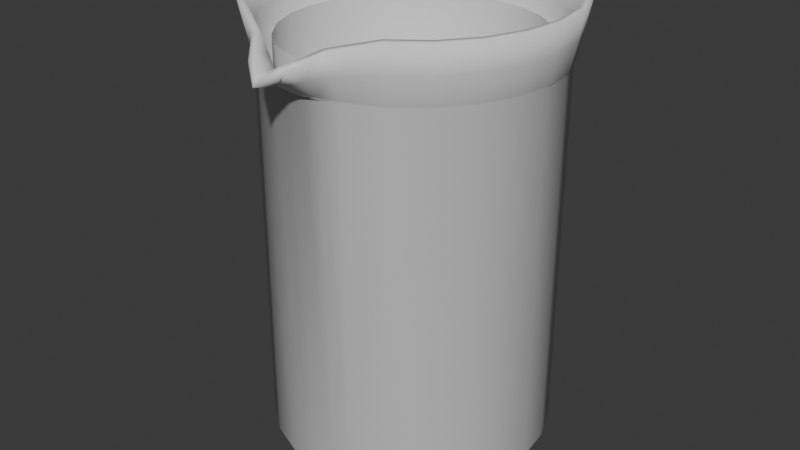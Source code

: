 # Source: Toothpaste.blend  (saved by Blender 4.5.90; exported with 4.5.12 LTS)
import bpy
from mathutils import Matrix  # noqa: F401  (used for matrix-valued properties, if any)

bpy.ops.wm.read_factory_settings(use_empty=True)
scene = bpy.context.scene
scene.name = 'Scene'

# ---- collections
col_collection = bpy.data.collections.new('Collection'); scene.collection.children.link(col_collection)

# ---- world
world_world = bpy.data.worlds.new('World'); scene.world = world_world
world_world.use_nodes = True; world_world.node_tree.nodes.clear()
_N = world_world.node_tree.nodes; _L = world_world.node_tree.links
n0 = _N.new('ShaderNodeOutputWorld'); n0.name = 'World Output'; n0.location = (200, 100)
n1 = _N.new('ShaderNodeBackground'); n1.name = 'Background'; n1.location = (-200, 100)
n1.inputs[0].default_value = (0.05088, 0.05088, 0.05088, 1.0)
_L.new(n1.outputs[0], n0.inputs[0])
n0.is_active_output = True
world_world.color = (0.05088, 0.05088, 0.05088)
world_world.sun_shadow_jitter_overblur = 0.0

# ---- meshes
me_cylinder = bpy.data.meshes.new('Cylinder')
me_cylinder.from_pydata([(-4.302e-09, 0.4225, -0.3732), (-4.302e-09, 0.4225, 0.7555), (0.1094, 0.4081, -0.3732), (0.1094, 0.4081, 0.7555), (0.2113, 0.3659, -0.3732), (0.2113, 0.3659, 0.7555), (0.2988, 0.2988, -0.3732), (0.2988, 0.2988, 0.7555), (0.3659, 0.2113, -0.3732), (0.3659, 0.2113, 0.7555), (0.4081, 0.1094, -0.3732), (0.4081, 0.1094, 0.7555), (0.4225, 0.0, -0.3732), (0.4225, 0.0, 0.7555), (0.4081, -0.1094, -0.3732), (0.4081, -0.1094, 0.7555), (0.3659, -0.2113, -0.3732), (0.3659, -0.2113, 0.7555), (0.2988, -0.2988, -0.3732), (0.2988, -0.2988, 0.7555), (0.2113, -0.3659, -0.3732), (0.2113, -0.3659, 0.7555), (0.1094, -0.4081, -0.3732), (0.1094, -0.413, 0.7555), (-4.302e-09, -0.4225, -0.3732), (-4.302e-09, -0.4265, 0.7532), (-0.1094, -0.4081, -0.3732), (-0.1094, -0.413, 0.7555), (-0.2113, -0.3659, -0.3732), (-0.2113, -0.3659, 0.7555), (-0.2988, -0.2988, -0.3732), (-0.2988, -0.2988, 0.7555), (-0.3659, -0.2113, -0.3732), (-0.3659, -0.2113, 0.7555), (-0.4081, -0.1094, -0.3732), (-0.4081, -0.1094, 0.7555), (-0.4225, 0.0, -0.3732), (-0.4225, 0.0, 0.7555), (-0.4081, 0.1094, -0.3732), (-0.4081, 0.1094, 0.7555), (-0.3659, 0.2113, -0.3732), (-0.3659, 0.2113, 0.7555), (-0.2988, 0.2988, -0.3732), (-0.2988, 0.2988, 0.7555), (-0.2113, 0.3659, -0.3732), (-0.2113, 0.3659, 0.7555), (-0.1094, 0.4081, -0.3732), (-0.1094, 0.4081, 0.7555), (-5.223e-09, 0.3963, -0.4084), (0.1026, 0.3828, -0.4084), (0.1981, 0.3432, -0.4084), (0.2802, 0.2802, -0.4084), (0.3432, 0.1981, -0.4084), (0.3828, 0.1026, -0.4084), (0.3963, 0.0, -0.4084), (0.3828, -0.1026, -0.4084), (0.3432, -0.1981, -0.4084), (0.2802, -0.2802, -0.4084), (0.1981, -0.3432, -0.4084), (0.1026, -0.3828, -0.4084), (-5.223e-09, -0.3963, -0.4084), (-0.1026, -0.3828, -0.4084), (-0.1981, -0.3432, -0.4084), (-0.2802, -0.2802, -0.4084), (-0.3432, -0.1981, -0.4084), (-0.3828, -0.1026, -0.4084), (-0.3963, 0.0, -0.4084), (-0.3828, 0.1026, -0.4084), (-0.3432, 0.1981, -0.4084), (-0.2802, 0.2802, -0.4084), (-0.1981, 0.3432, -0.4084), (-0.1026, 0.3828, -0.4084), (-4.446e-09, 0.4243, 0.7632), (0.1109, 0.4097, 0.7632), (0.2141, 0.3708, 0.7632), (0.3028, 0.3028, 0.7632), (0.3709, 0.2141, 0.7632), (0.4137, 0.1108, 0.7632), (0.4283, -7.679e-05, 0.7632), (0.4137, -0.1109, 0.7632), (0.3709, -0.2142, 0.7632), (0.3028, -0.3029, 0.7632), (0.2141, -0.371, 0.7632), (0.1109, -0.4177, 0.7664), (-4.446e-09, -0.4539, 0.768), (-0.1109, -0.4193, 0.7632), (-0.2141, -0.371, 0.7632), (-0.3028, -0.3029, 0.7632), (-0.3709, -0.2142, 0.7632), (-0.4137, -0.1109, 0.7632), (-0.4283, -7.679e-05, 0.7632), (-0.4137, 0.1108, 0.7632), (-0.3709, 0.2141, 0.7632), (-0.3028, 0.3028, 0.7632), (-0.2141, 0.3708, 0.7632), (-0.1109, 0.4097, 0.7632), (-0.1191, 0.4515, 0.9245), (-0.23, 0.4071, 0.9245), (-0.3253, 0.3253, 0.9245), (-0.3984, 0.2301, 0.9245), (-0.4443, 0.1191, 0.9245), (-0.46, 4.434e-05, 0.9245), (-0.4443, -0.119, 0.9245), (-0.3984, -0.23, 0.9245), (-0.3253, -0.3252, 0.9245), (-0.23, -0.3983, 0.9245), (-0.1191, -0.4641, 0.895), (-4.049e-09, -0.5811, 0.8178), (0.1191, -0.4641, 0.895), (0.23, -0.3983, 0.9245), (0.3253, -0.3252, 0.9245), (0.3984, -0.23, 0.9245), (0.4443, -0.119, 0.9245), (0.46, 4.434e-05, 0.9245), (0.4443, 0.1191, 0.9245), (0.3984, 0.2301, 0.9245), (0.3253, 0.3253, 0.9245), (0.23, 0.4071, 0.9245), (0.1191, 0.4515, 0.9245), (-4.049e-09, 0.4671, 0.9245), (-0.05748, -0.4867, 0.8156), (-0.05953, -0.5363, 0.8564), (-0.05543, -0.4366, 0.7656), (-0.05128, -0.3895, -0.4084), (-0.05468, -0.4197, 0.7544), (-0.05468, -0.4153, -0.3732), (0.05748, -0.4867, 0.8156), (0.05953, -0.5363, 0.8564), (0.05543, -0.4358, 0.7672), (0.05128, -0.3895, -0.4084), (0.05468, -0.4197, 0.7544), (0.05468, -0.4153, -0.3732), (-0.3141, -0.3141, 0.8439), (-0.2221, -0.3847, 0.8439), (0.4442, -1.622e-05, 0.8439), (-0.3847, 0.2221, 0.8439), (-4.247e-09, -0.5049, 0.8007), (0.3847, 0.2221, 0.8439), (-0.4442, -1.622e-05, 0.8439), (0.2221, -0.3847, 0.8439), (-0.3847, -0.2221, 0.8439), (0.115, 0.4227, 0.8439), (-0.115, 0.4227, 0.8439), (0.3847, -0.2221, 0.8439), (-0.2221, 0.3846, 0.8439), (-0.429, 0.1149, 0.8439), (0.115, -0.4411, 0.8304), (0.3141, 0.3141, 0.8439), (-0.429, -0.115, 0.8439), (0.2221, 0.3846, 0.8439), (0.429, -0.115, 0.8439), (-0.3141, 0.3141, 0.8439), (-4.247e-09, 0.4378, 0.8439), (-0.115, -0.4411, 0.8304), (0.3141, -0.3141, 0.8439), (0.429, 0.1149, 0.8439)], [], [(0, 1, 3, 2), (2, 3, 5, 4), (4, 5, 7, 6), (6, 7, 9, 8), (8, 9, 11, 10), (10, 11, 13, 12), (12, 13, 15, 14), (14, 15, 17, 16), (16, 17, 19, 18), (18, 19, 21, 20), (20, 21, 23, 22), (131, 130, 25, 24), (125, 124, 27, 26), (26, 27, 29, 28), (28, 29, 31, 30), (30, 31, 33, 32), (32, 33, 35, 34), (34, 35, 37, 36), (36, 37, 39, 38), (38, 39, 41, 40), (40, 41, 43, 42), (42, 43, 45, 44), (5, 3, 73, 74), (44, 45, 47, 46), (46, 47, 1, 0), (8, 10, 53, 52), (48, 49, 50, 51, 52, 53, 54, 55, 56, 57, 58, 59, 129, 60, 123, 61, 62, 63, 64, 65, 66, 67, 68, 69, 70, 71), (18, 20, 58, 57), (28, 30, 63, 62), (38, 40, 68, 67), (4, 6, 51, 50), (14, 16, 56, 55), (125, 26, 61, 123), (0, 2, 49, 48), (34, 36, 66, 65), (44, 46, 71, 70), (10, 12, 54, 53), (20, 22, 59, 58), (30, 32, 64, 63), (40, 42, 69, 68), (6, 8, 52, 51), (16, 18, 57, 56), (26, 28, 62, 61), (36, 38, 67, 66), (46, 0, 48, 71), (2, 4, 50, 49), (12, 14, 55, 54), (131, 24, 60, 129), (32, 34, 65, 64), (42, 44, 70, 69), (155, 137, 115, 114), (15, 13, 78, 79), (130, 23, 83, 128), (35, 33, 88, 89), (45, 43, 93, 94), (11, 9, 76, 77), (21, 19, 81, 82), (31, 29, 86, 87), (41, 39, 91, 92), (7, 5, 74, 75), (17, 15, 79, 80), (3, 1, 72, 73), (124, 25, 84, 122), (37, 35, 89, 90), (47, 45, 94, 95), (13, 11, 77, 78), (23, 21, 82, 83), (33, 31, 87, 88), (43, 41, 92, 93), (9, 7, 75, 76), (19, 17, 80, 81), (29, 27, 85, 86), (39, 37, 90, 91), (1, 47, 95, 72), (144, 151, 98, 97), (148, 140, 103, 102), (126, 146, 108, 127), (150, 134, 113, 112), (149, 141, 118, 117), (145, 138, 101, 100), (133, 153, 106, 105), (152, 142, 96, 119), (137, 147, 116, 115), (151, 135, 99, 98), (154, 143, 111, 110), (140, 132, 104, 103), (146, 139, 109, 108), (134, 155, 114, 113), (141, 152, 119, 118), (142, 144, 97, 96), (138, 148, 102, 101), (120, 136, 107, 121), (143, 150, 112, 111), (147, 149, 117, 116), (135, 145, 100, 99), (132, 133, 105, 104), (139, 154, 110, 109), (84, 128, 126, 136), (24, 125, 123, 60), (27, 124, 122, 85), (153, 120, 121, 106), (85, 122, 120, 153), (22, 23, 130, 131), (22, 131, 129, 59), (25, 130, 128, 84), (24, 25, 124, 125), (136, 126, 127, 107), (82, 81, 154, 139), (87, 86, 133, 132), (92, 91, 145, 135), (75, 74, 149, 147), (80, 79, 150, 143), (122, 84, 136, 120), (90, 89, 148, 138), (95, 94, 144, 142), (73, 72, 152, 141), (78, 77, 155, 134), (83, 82, 139, 146), (88, 87, 132, 140), (81, 80, 143, 154), (93, 92, 135, 151), (76, 75, 147, 137), (72, 95, 142, 152), (86, 85, 153, 133), (91, 90, 138, 145), (74, 73, 141, 149), (79, 78, 134, 150), (128, 83, 146, 126), (89, 88, 140, 148), (94, 93, 151, 144), (77, 76, 137, 155)])
me_cylinder.polygons.foreach_set('use_smooth', [True] * 131)
_uv = me_cylinder.uv_layers.new(name='UVMap')
_uv.uv.foreach_set('vector', [1.0, 0.5, 1.0, 1.0, 0.9583, 1.0, 0.9583, 0.5, 0.9583, 0.5, 0.9583, 1.0, 0.9167, 1.0, 0.9167, 0.5, 0.9167, 0.5, 0.9167, 1.0, 0.875, 1.0, 0.875, 0.5, 0.875, 0.5, 0.875, 1.0, 0.8333, 1.0, 0.8333, 0.5, 0.8333, 0.5, 0.8333, 1.0, 0.7917, 1.0, 0.7917, 0.5, 0.7917, 0.5, 0.7917, 1.0, 0.75, 1.0, 0.75, 0.5, 0.75, 0.5, 0.75, 1.0, 0.7083, 1.0, 0.7083, 0.5, 0.7083, 0.5, 0.7083, 1.0, 0.6667, 1.0, 0.6667, 0.5, 0.6667, 0.5, 0.6667, 1.0, 0.625, 1.0, 0.625, 0.5, 0.625, 0.5, 0.625, 1.0, 0.5833, 1.0, 0.5833, 0.5, 0.5833, 0.5, 0.5833, 1.0, 0.5417, 1.0, 0.5417, 0.5, 0.5208, 0.5, 0.5208, 1.0, 0.5, 1.0, 0.5, 0.5, 0.4792, 0.5, 0.4792, 1.0, 0.4583, 1.0, 0.4583, 0.5, 0.4583, 0.5, 0.4583, 1.0, 0.4167, 1.0, 0.4167, 0.5, 0.4167, 0.5, 0.4167, 1.0, 0.375, 1.0, 0.375, 0.5, 0.375, 0.5, 0.375, 1.0, 0.3333, 1.0, 0.3333, 0.5, 0.3333, 0.5, 0.3333, 1.0, 0.2917, 1.0, 0.2917, 0.5, 0.2917, 0.5, 0.2917, 1.0, 0.25, 1.0, 0.25, 0.5, 0.25, 0.5, 0.25, 1.0, 0.2083, 1.0, 0.2083, 0.5, 0.2083, 0.5, 0.2083, 1.0, 0.1667, 1.0, 0.1667, 0.5, 0.1667, 0.5, 0.1667, 1.0, 0.125, 1.0, 0.125, 0.5, 0.125, 0.5, 0.125, 1.0, 0.08333, 1.0, 0.08333, 0.5, 0.9167, 1.0, 0.9583, 1.0, 0.9583, 1.0, 0.9167, 1.0, 0.08333, 0.5, 0.08333, 1.0, 0.04167, 1.0, 0.04167, 0.5, 0.04167, 0.5, 0.04167, 1.0, -1.863e-07, 1.0, -1.863e-07, 0.5, 0.8333, 0.5, 0.7917, 0.5, 0.7917, 0.5, 0.8333, 0.5, 0.75, 0.49, 0.8121, 0.4818, 0.87, 0.4578, 0.9197, 0.4197, 0.9578, 0.37, 0.9818, 0.3121, 0.99, 0.25, 0.9818, 0.1879, 0.9578, 0.13, 0.9197, 0.08029, 0.87, 0.04215, 0.8121, 0.01818, 0.7811, 0.01409, 0.75, 0.01, 0.7189, 0.01409, 0.6879, 0.01818, 0.63, 0.04215, 0.5803, 0.08029, 0.5422, 0.13, 0.5182, 0.1879, 0.51, 0.25, 0.5182, 0.3121, 0.5422, 0.37, 0.5803, 0.4197, 0.63, 0.4578, 0.6879, 0.4818, 0.625, 0.5, 0.5833, 0.5, 0.5833, 0.5, 0.625, 0.5, 0.4167, 0.5, 0.375, 0.5, 0.375, 0.5, 0.4167, 0.5, 0.2083, 0.5, 0.1667, 0.5, 0.1667, 0.5, 0.2083, 0.5, 0.9167, 0.5, 0.875, 0.5, 0.875, 0.5, 0.9167, 0.5, 0.7083, 0.5, 0.6667, 0.5, 0.6667, 0.5, 0.7083, 0.5, 0.4792, 0.5, 0.4583, 0.5, 0.4583, 0.5, 0.4792, 0.5, 1.0, 0.5, 0.9583, 0.5, 0.9583, 0.5, 1.0, 0.5, 0.2917, 0.5, 0.25, 0.5, 0.25, 0.5, 0.2917, 0.5, 0.08333, 0.5, 0.04167, 0.5, 0.04167, 0.5, 0.08333, 0.5, 0.7917, 0.5, 0.75, 0.5, 0.75, 0.5, 0.7917, 0.5, 0.5833, 0.5, 0.5417, 0.5, 0.5417, 0.5, 0.5833, 0.5, 0.375, 0.5, 0.3333, 0.5, 0.3333, 0.5, 0.375, 0.5, 0.1667, 0.5, 0.125, 0.5, 0.125, 0.5, 0.1667, 0.5, 0.875, 0.5, 0.8333, 0.5, 0.8333, 0.5, 0.875, 0.5, 0.6667, 0.5, 0.625, 0.5, 0.625, 0.5, 0.6667, 0.5, 0.4583, 0.5, 0.4167, 0.5, 0.4167, 0.5, 0.4583, 0.5, 0.25, 0.5, 0.2083, 0.5, 0.2083, 0.5, 0.25, 0.5, 0.04167, 0.5, -1.863e-07, 0.5, -1.863e-07, 0.5, 0.04167, 0.5, 0.9583, 0.5, 0.9167, 0.5, 0.9167, 0.5, 0.9583, 0.5, 0.75, 0.5, 0.7083, 0.5, 0.7083, 0.5, 0.75, 0.5, 0.5208, 0.5, 0.5, 0.5, 0.5, 0.5, 0.5208, 0.5, 0.3333, 0.5, 0.2917, 0.5, 0.2917, 0.5, 0.3333, 0.5, 0.125, 0.5, 0.08333, 0.5, 0.08333, 0.5, 0.125, 0.5, 0.7917, 1.0, 0.8333, 1.0, 0.8333, 1.0, 0.7917, 1.0, 0.7083, 1.0, 0.75, 1.0, 0.75, 1.0, 0.7083, 1.0, 0.5208, 1.0, 0.5417, 1.0, 0.5417, 1.0, 0.5208, 1.0, 0.2917, 1.0, 0.3333, 1.0, 0.3333, 1.0, 0.2917, 1.0, 0.08333, 1.0, 0.125, 1.0, 0.125, 1.0, 0.08333, 1.0, 0.7917, 1.0, 0.8333, 1.0, 0.8333, 1.0, 0.7917, 1.0, 0.5833, 1.0, 0.625, 1.0, 0.625, 1.0, 0.5833, 1.0, 0.375, 1.0, 0.4167, 1.0, 0.4167, 1.0, 0.375, 1.0, 0.1667, 1.0, 0.2083, 1.0, 0.2083, 1.0, 0.1667, 1.0, 0.875, 1.0, 0.9167, 1.0, 0.9167, 1.0, 0.875, 1.0, 0.6667, 1.0, 0.7083, 1.0, 0.7083, 1.0, 0.6667, 1.0, 0.9583, 1.0, 1.0, 1.0, 1.0, 1.0, 0.9583, 1.0, 0.4792, 1.0, 0.5, 1.0, 0.5, 1.0, 0.4792, 1.0, 0.25, 1.0, 0.2917, 1.0, 0.2917, 1.0, 0.25, 1.0, 0.04167, 1.0, 0.08333, 1.0, 0.08333, 1.0, 0.04167, 1.0, 0.75, 1.0, 0.7917, 1.0, 0.7917, 1.0, 0.75, 1.0, 0.5417, 1.0, 0.5833, 1.0, 0.5833, 1.0, 0.5417, 1.0, 0.3333, 1.0, 0.375, 1.0, 0.375, 1.0, 0.3333, 1.0, 0.125, 1.0, 0.1667, 1.0, 0.1667, 1.0, 0.125, 1.0, 0.8333, 1.0, 0.875, 1.0, 0.875, 1.0, 0.8333, 1.0, 0.625, 1.0, 0.6667, 1.0, 0.6667, 1.0, 0.625, 1.0, 0.4167, 1.0, 0.4583, 1.0, 0.4583, 1.0, 0.4167, 1.0, 0.2083, 1.0, 0.25, 1.0, 0.25, 1.0, 0.2083, 1.0, -1.863e-07, 1.0, 0.04167, 1.0, 0.04167, 1.0, -1.863e-07, 1.0, 0.08333, 1.0, 0.125, 1.0, 0.125, 1.0, 0.08333, 1.0, 0.2917, 1.0, 0.3333, 1.0, 0.3333, 1.0, 0.2917, 1.0, 0.5208, 1.0, 0.5417, 1.0, 0.5417, 1.0, 0.5208, 1.0, 0.7083, 1.0, 0.75, 1.0, 0.75, 1.0, 0.7083, 1.0, 0.9167, 1.0, 0.9583, 1.0, 0.9583, 1.0, 0.9167, 1.0, 0.2083, 1.0, 0.25, 1.0, 0.25, 1.0, 0.2083, 1.0, 0.4167, 1.0, 0.4583, 1.0, 0.4583, 1.0, 0.4167, 1.0, -1.863e-07, 1.0, 0.04167, 1.0, 0.04167, 1.0, -1.863e-07, 1.0, 0.8333, 1.0, 0.875, 1.0, 0.875, 1.0, 0.8333, 1.0, 0.125, 1.0, 0.1667, 1.0, 0.1667, 1.0, 0.125, 1.0, 0.625, 1.0, 0.6667, 1.0, 0.6667, 1.0, 0.625, 1.0, 0.3333, 1.0, 0.375, 1.0, 0.375, 1.0, 0.3333, 1.0, 0.5417, 1.0, 0.5833, 1.0, 0.5833, 1.0, 0.5417, 1.0, 0.75, 1.0, 0.7917, 1.0, 0.7917, 1.0, 0.75, 1.0, 0.9583, 1.0, 1.0, 1.0, 1.0, 1.0, 0.9583, 1.0, 0.04167, 1.0, 0.08333, 1.0, 0.08333, 1.0, 0.04167, 1.0, 0.25, 1.0, 0.2917, 1.0, 0.2917, 1.0, 0.25, 1.0, 0.4792, 1.0, 0.5, 1.0, 0.5, 1.0, 0.4792, 1.0, 0.6667, 1.0, 0.7083, 1.0, 0.7083, 1.0, 0.6667, 1.0, 0.875, 1.0, 0.9167, 1.0, 0.9167, 1.0, 0.875, 1.0, 0.1667, 1.0, 0.2083, 1.0, 0.2083, 1.0, 0.1667, 1.0, 0.375, 1.0, 0.4167, 1.0, 0.4167, 1.0, 0.375, 1.0, 0.5833, 1.0, 0.625, 1.0, 0.625, 1.0, 0.5833, 1.0, 0.5, 1.0, 0.5208, 1.0, 0.5208, 1.0, 0.5, 1.0, 0.5, 0.5, 0.4792, 0.5, 0.4792, 0.5, 0.5, 0.5, 0.4583, 1.0, 0.4792, 1.0, 0.4792, 1.0, 0.4583, 1.0, 0.4583, 1.0, 0.4792, 1.0, 0.4792, 1.0, 0.4583, 1.0, 0.4583, 1.0, 0.4792, 1.0, 0.4792, 1.0, 0.4583, 1.0, 0.5417, 0.5, 0.5417, 1.0, 0.5208, 1.0, 0.5208, 0.5, 0.5417, 0.5, 0.5208, 0.5, 0.5208, 0.5, 0.5417, 0.5, 0.5, 1.0, 0.5208, 1.0, 0.5208, 1.0, 0.5, 1.0, 0.5, 0.5, 0.5, 1.0, 0.4792, 1.0, 0.4792, 0.5, 0.5, 1.0, 0.5208, 1.0, 0.5208, 1.0, 0.5, 1.0, 0.5833, 1.0, 0.625, 1.0, 0.625, 1.0, 0.5833, 1.0, 0.375, 1.0, 0.4167, 1.0, 0.4167, 1.0, 0.375, 1.0, 0.1667, 1.0, 0.2083, 1.0, 0.2083, 1.0, 0.1667, 1.0, 0.875, 1.0, 0.9167, 1.0, 0.9167, 1.0, 0.875, 1.0, 0.6667, 1.0, 0.7083, 1.0, 0.7083, 1.0, 0.6667, 1.0, 0.4792, 1.0, 0.5, 1.0, 0.5, 1.0, 0.4792, 1.0, 0.25, 1.0, 0.2917, 1.0, 0.2917, 1.0, 0.25, 1.0, 0.04167, 1.0, 0.08333, 1.0, 0.08333, 1.0, 0.04167, 1.0, 0.9583, 1.0, 1.0, 1.0, 1.0, 1.0, 0.9583, 1.0, 0.75, 1.0, 0.7917, 1.0, 0.7917, 1.0, 0.75, 1.0, 0.5417, 1.0, 0.5833, 1.0, 0.5833, 1.0, 0.5417, 1.0, 0.3333, 1.0, 0.375, 1.0, 0.375, 1.0, 0.3333, 1.0, 0.625, 1.0, 0.6667, 1.0, 0.6667, 1.0, 0.625, 1.0, 0.125, 1.0, 0.1667, 1.0, 0.1667, 1.0, 0.125, 1.0, 0.8333, 1.0, 0.875, 1.0, 0.875, 1.0, 0.8333, 1.0, -1.863e-07, 1.0, 0.04167, 1.0, 0.04167, 1.0, -1.863e-07, 1.0, 0.4167, 1.0, 0.4583, 1.0, 0.4583, 1.0, 0.4167, 1.0, 0.2083, 1.0, 0.25, 1.0, 0.25, 1.0, 0.2083, 1.0, 0.9167, 1.0, 0.9583, 1.0, 0.9583, 1.0, 0.9167, 1.0, 0.7083, 1.0, 0.75, 1.0, 0.75, 1.0, 0.7083, 1.0, 0.5208, 1.0, 0.5417, 1.0, 0.5417, 1.0, 0.5208, 1.0, 0.2917, 1.0, 0.3333, 1.0, 0.3333, 1.0, 0.2917, 1.0, 0.08333, 1.0, 0.125, 1.0, 0.125, 1.0, 0.08333, 1.0, 0.7917, 1.0, 0.8333, 1.0, 0.8333, 1.0, 0.7917, 1.0])
me_cylinder.update()
me_cylinder_001 = bpy.data.meshes.new('Cylinder.001')
me_cylinder_001.from_pydata([(-1.067e-08, 0.3733, 0.8161), (0.09662, 0.3606, 0.8161), (0.1867, 0.3233, 0.8161), (0.264, 0.264, 0.8161), (0.3233, 0.1867, 0.8161), (0.3606, 0.09662, 0.8161), (0.3733, -9.449e-10, 0.8161), (0.3606, -0.09662, 0.8161), (0.3233, -0.1867, 0.8161), (0.264, -0.264, 0.8161), (0.1867, -0.3233, 0.8161), (0.09662, -0.3606, 0.8161), (-1.067e-08, -0.3733, 0.8161), (-0.09662, -0.3606, 0.8161), (-0.1867, -0.3233, 0.8161), (-0.264, -0.264, 0.8161), (-0.3233, -0.1867, 0.8161), (-0.3606, -0.09662, 0.8161), (-0.3733, -9.449e-10, 0.8161), (-0.3606, 0.09662, 0.8161), (-0.3233, 0.1867, 0.8161), (-0.264, 0.264, 0.8161), (-0.1867, 0.3233, 0.8161), (-0.09662, 0.3606, 0.8161), (-5.011e-08, 0.3733, -0.3697), (0.09662, 0.3606, -0.3697), (0.1867, 0.3233, -0.3697), (0.264, 0.264, -0.3697), (0.3233, 0.1867, -0.3697), (0.3606, 0.09662, -0.3697), (0.3733, -9.449e-10, -0.3697), (0.3606, -0.09662, -0.3697), (0.3233, -0.1867, -0.3697), (0.264, -0.264, -0.3697), (0.1867, -0.3233, -0.3697), (0.09662, -0.3606, -0.3697), (-5.011e-08, -0.3733, -0.3697), (-0.09662, -0.3606, -0.3697), (-0.1867, -0.3233, -0.3697), (-0.264, -0.264, -0.3697), (-0.3233, -0.1867, -0.3697), (-0.3606, -0.09662, -0.3697), (-0.3733, -9.449e-10, -0.3697), (-0.3606, 0.09662, -0.3697), (-0.3233, 0.1867, -0.3697), (-0.264, 0.264, -0.3697), (-0.1867, 0.3233, -0.3697), (-0.09662, 0.3606, -0.3697)], [], [(1, 25, 24, 0), (16, 40, 39, 15), (9, 33, 32, 8), (0, 24, 47, 23), (2, 26, 25, 1), (17, 41, 40, 16), (10, 34, 33, 9), (3, 27, 26, 2), (18, 42, 41, 17), (11, 35, 34, 10), (4, 28, 27, 3), (19, 43, 42, 18), (12, 36, 35, 11), (5, 29, 28, 4), (20, 44, 43, 19), (13, 37, 36, 12), (6, 30, 29, 5), (21, 45, 44, 20), (14, 38, 37, 13), (7, 31, 30, 6), (22, 46, 45, 21), (15, 39, 38, 14), (8, 32, 31, 7), (23, 47, 46, 22), (25, 26, 27, 28, 29, 30, 31, 32, 33, 34, 35, 36, 37, 38, 39, 40, 41, 42, 43, 44, 45, 46, 47, 24)])
me_cylinder_001.polygons.foreach_set('use_smooth', [True] * 25)
_uv = me_cylinder_001.uv_layers.new(name='UVMap')
_uv.uv.foreach_set('vector', [0.9583, 1.0, 0.9583, 1.0, 1.0, 1.0, 1.0, 1.0, 0.3333, 1.0, 0.3333, 1.0, 0.375, 1.0, 0.375, 1.0, 0.625, 1.0, 0.625, 1.0, 0.6667, 1.0, 0.6667, 1.0, -1.863e-07, 1.0, -1.863e-07, 1.0, 0.04167, 1.0, 0.04167, 1.0, 0.9167, 1.0, 0.9167, 1.0, 0.9583, 1.0, 0.9583, 1.0, 0.2917, 1.0, 0.2917, 1.0, 0.3333, 1.0, 0.3333, 1.0, 0.5833, 1.0, 0.5833, 1.0, 0.625, 1.0, 0.625, 1.0, 0.875, 1.0, 0.875, 1.0, 0.9167, 1.0, 0.9167, 1.0, 0.25, 1.0, 0.25, 1.0, 0.2917, 1.0, 0.2917, 1.0, 0.5417, 1.0, 0.5417, 1.0, 0.5833, 1.0, 0.5833, 1.0, 0.8333, 1.0, 0.8333, 1.0, 0.875, 1.0, 0.875, 1.0, 0.2083, 1.0, 0.2083, 1.0, 0.25, 1.0, 0.25, 1.0, 0.5, 1.0, 0.5, 1.0, 0.5417, 1.0, 0.5417, 1.0, 0.7917, 1.0, 0.7917, 1.0, 0.8333, 1.0, 0.8333, 1.0, 0.1667, 1.0, 0.1667, 1.0, 0.2083, 1.0, 0.2083, 1.0, 0.4583, 1.0, 0.4583, 1.0, 0.5, 1.0, 0.5, 1.0, 0.75, 1.0, 0.75, 1.0, 0.7917, 1.0, 0.7917, 1.0, 0.125, 1.0, 0.125, 1.0, 0.1667, 1.0, 0.1667, 1.0, 0.4167, 1.0, 0.4167, 1.0, 0.4583, 1.0, 0.4583, 1.0, 0.7083, 1.0, 0.7083, 1.0, 0.75, 1.0, 0.75, 1.0, 0.08333, 1.0, 0.08333, 1.0, 0.125, 1.0, 0.125, 1.0, 0.375, 1.0, 0.375, 1.0, 0.4167, 1.0, 0.4167, 1.0, 0.6667, 1.0, 0.6667, 1.0, 0.7083, 1.0, 0.7083, 1.0, 0.04167, 1.0, 0.04167, 1.0, 0.08333, 1.0, 0.08333, 1.0, 0.9583, 1.0, 0.9167, 1.0, 0.875, 1.0, 0.8333, 1.0, 0.7917, 1.0, 0.75, 1.0, 0.7083, 1.0, 0.6667, 1.0, 0.625, 1.0, 0.5833, 1.0, 0.5417, 1.0, 0.5, 1.0, 0.4583, 1.0, 0.4167, 1.0, 0.375, 1.0, 0.3333, 1.0, 0.2917, 1.0, 0.25, 1.0, 0.2083, 1.0, 0.1667, 1.0, 0.125, 1.0, 0.08333, 1.0, 0.04167, 1.0, -1.863e-07, 1.0])
me_cylinder_001.update()

# ---- objects
ob_beaker = bpy.data.objects.new('Beaker', me_cylinder)
ob_liquid = bpy.data.objects.new('Liquid', me_cylinder_001)

# ---- transforms, parenting, visibility, modifiers, constraints
ob_beaker.location = (0.0, 0.0, 0.0)
_m = ob_beaker.modifiers.new('Solidify', 'SOLIDIFY')
_m.thickness = 0.02
ob_liquid.location = (0.0, 0.0, 0.0)

# ---- collection membership
col_collection.objects.link(ob_beaker)
col_collection.objects.link(ob_liquid)

# ---- scene / render settings (as saved in the file)
scene.frame_start = 1; scene.frame_end = 250; scene.frame_set(1)
scene.render.engine = 'BLENDER_EEVEE_NEXT'
bpy.context.view_layer.update()

# ---- added for rendering (the .blend has no active camera and no usable light): camera, sun
cam_auto = bpy.data.cameras.new('AutoCamera')
cam_auto.lens = 50.0
cam_auto.sensor_width = 36.0
cam_auto.clip_end = 1000.0
ob_auto_camera = bpy.data.objects.new('AutoCamera', cam_auto)
scene.collection.objects.link(ob_auto_camera)
ob_auto_camera.location = (1.78941, -2.20429, 1.69299)
ob_auto_camera.rotation_euler = (1.09748, -7.21219e-08, 0.694738)
scene.camera = ob_auto_camera
light_auto_sun = bpy.data.lights.new('AutoSun', 'SUN')
light_auto_sun.energy = 3.0
light_auto_sun.angle = 0.0523599
ob_auto_sun = bpy.data.objects.new('AutoSun', light_auto_sun)
scene.collection.objects.link(ob_auto_sun)
ob_auto_sun.rotation_euler = (0.872665, 0.174533, 0.523599)
bpy.context.view_layer.update()
